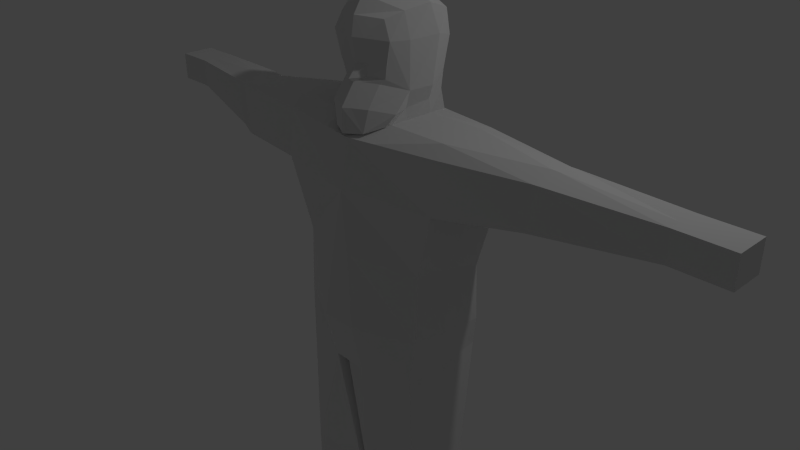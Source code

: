 # Source: Bad_guys.blend  (saved by Blender 2.79.0; exported with 4.5.12 LTS)
import bpy
from mathutils import Matrix  # noqa: F401  (used for matrix-valued properties, if any)

bpy.ops.wm.read_factory_settings(use_empty=True)
scene = bpy.context.scene
scene.name = 'Scene'

# ---- collections
col_collection_1 = bpy.data.collections.new('Collection 1'); scene.collection.children.link(col_collection_1)

# ---- images (referenced by path relative to the original .blend; pixels are not part of the script)
import os
ASSET_DIR = os.environ.get("B2B_ASSET_DIR", "")  # directory of the original .blend (textures are referenced by path, not embedded)
HERE = os.path.dirname(os.path.abspath(__file__))  # packed textures are extracted next to this script under _unpacked/

def load_image(name, relpath, width, height, colorspace="sRGB"):
    """Load a texture the original file referenced (path relative to the .blend, or extracted next to this script)."""
    p = next((c for c in (os.path.join(HERE, relpath), os.path.join(ASSET_DIR, relpath)) if relpath and os.path.exists(c)), "")
    if p:
        img = bpy.data.images.load(p, check_existing=True)
        img.name = name
    else:  # same state as the original file: an image datablock whose file is absent (Cycles renders it pink)
        img = bpy.data.images.new(name, width, height)
        img.source = "FILE"
        img.filepath = "//" + (relpath or name)
    img.colorspace_settings.name = colorspace
    return img
img_bear_texture = load_image('Bear_Texture', 'Bear_Texture.png', 1024, 1024, 'sRGB')

# ---- materials (node trees are filled in below, after node groups)
mat_material = bpy.data.materials.new('Material')
mat_material.alpha_threshold = 0.0
mat_material.roughness = 0.5

# ---- material node trees
mat_material.use_nodes = True; mat_material.node_tree.nodes.clear()
_N = mat_material.node_tree.nodes; _L = mat_material.node_tree.links
n0 = _N.new('ShaderNodeTexImage'); n0.name = 'Image Texture'; n0.location = (-247, 353)
n0.width = 140
n0.image = img_bear_texture
n1 = _N.new('ShaderNodeOutputMaterial'); n1.name = 'Material Output'; n1.location = (300, 300)
n2 = _N.new('ShaderNodeBsdfDiffuse'); n2.name = 'Diffuse BSDF'; n2.location = (10, 300)
n2.inputs[1].default_value = 1.0
_L.new(n2.outputs[0], n1.inputs[0])
n1.is_active_output = True

# ---- world
world_world = bpy.data.worlds.new('World'); scene.world = world_world
world_world.color = (0.05088, 0.05088, 0.05088)
world_world.use_sun_shadow = False
world_world.sun_shadow_jitter_overblur = 0.0
world_world.cycles.sampling_method = 'NONE'
world_world.cycles.sample_map_resolution = 256

# ---- cameras
cam_camera = bpy.data.cameras.new('Camera')
cam_camera.clip_end = 100.0
cam_camera.lens = 35.0
cam_camera.sensor_width = 32.0
cam_camera.sensor_height = 18.0
cam_camera.ortho_scale = 7.314
cam_camera.dof.focus_distance = 0.0

# ---- lights
light_lamp = bpy.data.lights.new('Lamp', 'POINT')
light_lamp.transmission_factor = 0.0
light_lamp.cutoff_distance = 30.0
light_lamp.energy = 100.0
light_lamp.shadow_buffer_clip_start = 1.001
light_lamp.shadow_soft_size = 0.1
light_lamp.shadow_maximum_resolution = 0.006
light_lamp.use_absolute_resolution = True
light_lamp.cycles.use_multiple_importance_sampling = False

# ---- meshes
me_cube = bpy.data.meshes.new('Cube')
me_cube.from_pydata([(0.9432, 0.9026, -1.325), (0.9432, -0.2791, -1.411), (-0.9584, -0.2791, -1.411), (-0.9584, 0.9026, -1.325), (1.313, 0.9029, 1.005), (1.261, -0.2398, 1.028), (-1.316, -0.2398, 1.049), (-1.321, 0.9029, 1.006), (0.9432, 0.2527, -1.411), (0.007053, 0.9026, -1.325), (1.038, 0.8239, -0.07272), (0.2607, -0.4839, -1.411), (1.039, -0.2215, 0.1567), (-0.9584, 0.2527, -1.411), (-0.961, -0.2215, 0.1239), (-0.9599, 0.8239, -0.001556), (1.314, 0.2066, 1.006), (0.0003981, 0.9504, 1.008), (-0.003945, -0.4937, 1.051), (-1.324, 0.2066, 1.009), (0.0002021, 0.8211, 0.0), (-0.9832, 0.2722, 0.0), (0.1651, -0.5803, 0.3011), (1.068, 0.2722, 0.08655), (0.9982, 0.1497, -3.329), (0.007052, 0.2527, -1.411), (1.253, 0.1767, 1.874), (1.253, -0.2074, 1.726), (0.0003531, 0.8965, 1.871), (-1.253, 0.7538, 1.853), (0.0003525, -0.3775, 1.7), (-1.253, -0.2074, 1.726), (-1.253, 0.1767, 1.874), (1.253, 0.7538, 1.853), (3.438e-07, 0.9731, 3.208), (0.9982, -0.2844, -3.329), (0.9982, 0.5919, -3.329), (0.06423, 0.5919, -3.329), (0.06423, -0.2844, -3.329), (0.06423, 0.1497, -3.329), (0.8778, 0.1497, -5.6), (0.8778, -0.2844, -5.6), (0.8778, 0.5919, -5.6), (0.1798, 0.5919, -5.6), (0.1798, -0.2844, -5.6), (0.1798, 0.1497, -5.6), (-0.002006, 0.9026, -1.325), (-0.2212, -0.4839, -1.411), (2.464, 0.6612, 1.748), (2.425, 0.7191, 1.195), (-0.003706, 0.8261, 0.0), (2.463, 0.0182, 1.742), (-0.07799, -0.586, 0.2976), (2.475, 0.3106, 1.826), (-0.002006, 0.2527, -1.411), (-0.4362, 0.8989, 2.768), (-0.5759, 0.122, 2.864), (-0.4727, -0.09308, 2.864), (2.425, -0.03965, 1.195), (2.425, 0.3106, 1.195), (0.0001172, -0.2435, 2.864), (-0.0484, 0.5919, -3.336), (-1.0, 0.5919, -3.336), (-0.0484, -0.2844, -3.336), (-1.0, -0.2844, -3.336), (-1.0, 0.1497, -3.336), (-0.0484, 0.1497, -3.336), (-0.1667, 0.5919, -5.596), (-0.8817, 0.5919, -5.596), (-0.1667, -0.2844, -5.596), (-0.8817, -0.2844, -5.596), (-0.8817, 0.1497, -5.596), (-0.1667, 0.1497, -5.596), (3.949, 0.3432, 1.728), (3.949, 0.1636, 1.728), (3.949, 0.6255, 1.728), (3.949, 0.6255, 1.338), (3.949, 0.3432, 1.338), (3.949, 0.1636, 1.338), (-2.57, 0.3106, 1.082), (-2.57, 0.7191, 1.082), (-2.54, -0.03965, 0.9977), (-2.674, 0.3106, 1.756), (-2.694, 0.01821, 1.688), (-2.686, 0.6612, 1.654), (-3.937, 0.3432, 1.338), (-3.937, 0.6255, 1.338), (-3.937, 0.1636, 1.338), (-3.937, 0.3432, 1.728), (-3.937, 0.1636, 1.728), (-3.937, 0.6255, 1.728), (1.253, -0.0482, 1.874), (-0.4245, 0.8355, 1.871), (-0.4245, -0.3262, 1.713), (-1.253, 0.5894, 1.874), (1.253, 0.5894, 1.874), (0.4252, 0.8355, 1.871), (0.4252, -0.3262, 1.713), (-1.253, -0.0482, 1.874), (-0.01123, -0.04224, 1.798), (0.4679, 0.8087, 3.101), (0.4252, 0.2066, 1.871), (-0.4245, 0.2066, 1.871), (-0.4245, 0.5979, 1.871), (0.4252, 0.5979, 1.871), (0.4252, -0.04224, 1.871), (-0.4245, -0.04224, 1.871), (0.3703, 0.8672, 2.343), (2.442e-07, 0.9272, 2.343), (-0.4953, 0.188, 2.25), (-0.3703, 0.8672, 2.343), (4.895e-06, -0.2385, 2.338), (0.4952, 0.188, 2.25), (-0.4959, 0.5579, 2.236), (0.4959, 0.5579, 2.236), (0.291, -0.09373, 2.34), (-0.2887, -0.09373, 2.351), (7.93e-08, 0.4409, 3.422), (-2.273e-07, -0.06082, 3.315), (-0.4672, 0.1418, 3.168), (-0.4679, 0.8087, 3.101), (-3.212e-07, -0.1992, 3.107), (0.4672, 0.1418, 3.168), (-0.5033, 0.5097, 3.213), (0.5033, 0.5097, 3.213), (0.3567, -0.06339, 3.09), (-0.3567, -0.06339, 3.09), (4.637, 0.3432, 1.728), (4.637, 0.1636, 1.728), (4.637, 0.6255, 1.728), (4.637, 0.6255, 1.338), (4.637, 0.3432, 1.338), (4.637, 0.1636, 1.338), (-4.5, 0.3432, 1.338), (-4.5, 0.6255, 1.338), (-4.5, 0.1636, 1.338), (-4.5, 0.3432, 1.728), (-4.5, 0.1636, 1.728), (-4.5, 0.6255, 1.728), (-0.6018, 0.5605, 2.864), (0.6018, 0.5605, 2.864), (0.4362, 0.8989, 2.768), (0.5759, 0.122, 2.864), (0.4727, -0.09308, 2.864), (2.252e-07, 1.04, 2.634), (-2.684, 0.313, 1.093), (-2.684, 0.7121, 1.093), (-2.822, 0.313, 1.76), (-2.823, 0.02908, 1.695), (-2.688, -0.02444, 1.091), (-2.822, 0.6586, 1.688), (2.55, 0.026, 1.742), (2.558, 0.3123, 1.823), (2.507, 0.3123, 1.203), (2.507, -0.02875, 1.203), (2.55, 0.6593, 1.749), (2.507, 0.7141, 1.203), (1.018, 0.8702, -0.8906), (1.019, -0.2503, -0.7938), (-0.9806, 0.2624, -0.8034), (1.026, 0.2624, -0.8544), (-0.9792, -0.2503, -0.7658), (-0.9829, 0.8702, -0.8628), (0.003497, 0.916, -0.8604), (0.2647, -0.6357, -0.7078), (-0.2357, -0.6357, -0.7078), (-0.003033, 0.916, -0.8604), (0.2269, -0.07542, 1.862), (0.374, 0.241, 2.001), (0.4185, 0.578, 2.049), (-0.2154, -0.08265, 2.027), (-0.02251, -0.1638, 1.825), (-0.4145, 0.578, 2.049), (-0.3802, 0.241, 2.003), (-0.3227, 0.8513, 2.1), (0.3521, 0.8513, 2.103), (0.0001774, 0.9117, 2.106), (-0.397, -0.07693, 2.564), (0.0003815, -0.1663, 2.551), (0.09373, -0.1881, 2.346), (-0.09392, -0.1881, 2.347), (0.3965, -0.07693, 2.557), (0.1512, -0.1874, 2.864), (-0.1507, -0.1874, 2.864), (-0.1264, -0.1248, 2.556), (0.1269, -0.1248, 2.554), (0.3555, -0.061, 2.402), (-0.3562, -0.061, 2.412), (-0.0009992, -0.3053, 2.393), (-0.1152, -0.1319, 2.401), (0.1136, -0.1319, 2.399), (0.2317, -0.3124, 1.78), (0.2968, -0.2803, 2.079), (-0.03105, -0.4001, 1.744), (-0.01161, -0.4182, 2.069), (-0.3914, -0.1023, 1.852), (-0.5025, -0.04388, 2.017), (0.5026, -0.04388, 2.017), (0.09144, -0.3682, 2.076), (-0.3089, -0.2803, 2.09), (-0.1091, -0.3682, 2.078), (0.387, -0.1023, 1.849), (-0.2425, -0.3124, 1.795), (0.1798, 0.5919, -5.185), (0.1798, 0.1497, -5.185), (0.1798, -0.2844, -5.185), (0.8797, -0.2844, -5.185), (0.8797, 0.1497, -5.185), (0.8797, 0.5919, -5.185), (-0.8817, -0.2844, -5.187), (-0.1667, 0.1497, -5.187), (-0.1667, -0.2844, -5.187), (-0.1667, 0.5919, -5.187), (-0.8817, 0.1497, -5.187), (-0.8817, 0.5919, -5.187), (0.775, -0.6013, -5.6), (0.2829, -0.6013, -5.6), (0.2829, -0.6013, -5.343), (-0.7763, -0.6013, -5.345), (-0.7763, -0.6013, -5.596), (-0.2721, -0.6013, -5.596), (0.7764, -0.6013, -5.343), (-0.2721, -0.6013, -5.345), (0.6312, -0.9952, -5.606), (0.4271, -0.9952, -5.606), (0.4271, -0.9952, -5.431), (-0.6287, -0.9952, -5.431), (-0.6287, -0.9952, -5.603), (-0.4197, -0.9952, -5.603), (0.6318, -0.9952, -5.431), (-0.4197, -0.9952, -5.431), (-0.0484, 0.1497, -5.162), (-0.0484, -0.2844, -5.162), (-0.0484, 0.5919, -5.162), (-1.0, 0.1497, -5.162), (-1.0, -0.2844, -5.162), (-1.0, 0.5919, -5.162), (0.06423, 0.1497, -5.157), (0.9969, -0.2844, -5.157), (0.9969, 0.5919, -5.157), (0.06423, 0.5919, -5.157), (0.06423, -0.2844, -5.157), (0.9969, 0.1497, -5.157), (0.002966, -0.4839, -1.411)], [], [(214, 68, 71, 213), (4, 33, 48, 49), (23, 16, 5, 12), (22, 18, 52), (21, 19, 7, 15), (154, 153, 77, 78), (17, 20, 50, 15, 7), (4, 10, 20, 17), (157, 0, 9, 163), (165, 52, 14, 161), (159, 21, 15, 162), (14, 6, 19, 21), (166, 46, 3, 162), (158, 12, 22, 164), (12, 5, 18, 22), (160, 23, 12, 158), (157, 10, 23, 160), (10, 4, 16, 23), (6, 18, 30, 93, 31), (4, 17, 28, 96, 33), (7, 19, 79, 80), (212, 210, 72, 67), (0, 8, 24, 36), (54, 25, 39, 38, 11, 243, 47), (106, 98, 31, 93), (105, 99, 30, 97), (169, 175, 107, 114), (103, 94, 32, 102), (18, 5, 27, 97, 30), (31, 98, 32, 82, 83), (27, 5, 58, 51), (17, 7, 29, 92, 28), (69, 211, 222, 220), (204, 203, 43, 45), (1, 11, 38, 35), (46, 9, 37, 39, 25, 54), (9, 0, 36, 37), (8, 1, 35, 24), (42, 40, 45, 43), (40, 41, 44, 45), (208, 207, 40, 42), (205, 204, 45, 44), (203, 208, 42, 43), (207, 206, 41, 40), (3, 46, 61, 62), (114, 107, 141, 140), (113, 109, 56, 139), (33, 95, 26, 53, 48), (163, 9, 46, 166), (78, 77, 131, 132), (26, 91, 27, 51, 53), (5, 16, 59, 58), (152, 151, 74, 73), (161, 14, 21, 159), (16, 4, 49, 59), (54, 47, 63, 66), (107, 108, 144, 141), (185, 181, 143, 182), (213, 71, 70, 209), (210, 211, 69, 72), (44, 41, 215, 216), (3, 62, 65, 13), (47, 2, 64, 63), (46, 54, 66, 61), (72, 69, 70, 71), (67, 72, 71, 68), (214, 212, 67, 68), (164, 22, 52, 165), (76, 75, 129, 130), (155, 152, 73, 75), (156, 155, 75, 76), (153, 156, 76, 77), (151, 154, 78, 74), (148, 147, 88, 89), (146, 145, 85, 86), (32, 94, 29, 84, 82), (19, 6, 81, 79), (6, 31, 83, 81), (29, 7, 80, 84), (88, 90, 138, 136), (90, 86, 134, 138), (149, 148, 89, 87), (145, 149, 87, 85), (150, 146, 86, 90), (147, 150, 90, 88), (174, 172, 113, 110), (179, 111, 194, 198), (92, 29, 94, 103), (95, 104, 101, 26), (33, 96, 104, 95), (168, 169, 114, 112), (91, 105, 97, 27), (26, 101, 105, 91), (111, 180, 200, 194), (99, 106, 93, 30), (172, 173, 109, 113), (102, 32, 98, 106), (144, 55, 120, 34), (143, 142, 122, 125), (57, 183, 60, 121, 126), (56, 57, 126, 119), (55, 139, 123, 120), (140, 141, 100, 124), (170, 171, 193, 202), (175, 176, 108, 107), (176, 174, 110, 108), (168, 112, 197, 201), (124, 117, 118, 122), (117, 123, 119, 118), (34, 120, 123, 117), (100, 34, 117, 124), (122, 118, 121, 125), (118, 119, 126, 121), (142, 140, 124, 122), (141, 144, 34, 100), (139, 56, 119, 123), (60, 182, 143, 125, 121), (132, 131, 127, 128), (131, 130, 129, 127), (74, 78, 132, 128), (73, 74, 128, 127), (75, 73, 127, 129), (77, 76, 130, 131), (133, 135, 137, 136), (134, 133, 136, 138), (86, 85, 133, 134), (89, 88, 136, 137), (87, 89, 137, 135), (85, 87, 135, 133), (13, 65, 64, 2), (112, 114, 140, 142), (110, 113, 139, 55), (109, 116, 187, 177, 57, 56), (184, 178, 60, 183), (115, 112, 142, 143, 181, 186), (108, 110, 55, 144), (82, 84, 150, 147), (84, 80, 146, 150), (79, 81, 149, 145), (81, 83, 148, 149), (80, 79, 145, 146), (83, 82, 147, 148), (51, 58, 154, 151), (59, 49, 156, 153), (49, 48, 155, 156), (48, 53, 152, 155), (53, 51, 151, 152), (58, 59, 153, 154), (11, 164, 165, 47, 243), (2, 161, 159, 13), (20, 163, 166, 50), (0, 157, 160, 8), (8, 160, 158, 1), (1, 158, 164, 11), (50, 166, 162, 15), (13, 159, 162, 3), (47, 165, 161, 2), (10, 157, 163, 20), (102, 106, 170, 173), (28, 92, 174, 176), (96, 28, 176, 175), (105, 101, 168, 167), (103, 102, 173, 172), (106, 99, 171, 170), (101, 104, 169, 168), (99, 105, 167, 171), (92, 103, 172, 174), (104, 96, 175, 169), (177, 184, 183, 57), (187, 189, 184, 177), (189, 188, 178, 184), (178, 185, 182, 60), (188, 190, 185, 178), (190, 186, 181, 185), (179, 115, 186, 190), (111, 179, 190, 188), (180, 111, 188, 189), (116, 180, 189, 187), (193, 191, 192, 198, 194), (202, 193, 194, 200, 199), (191, 201, 197, 192), (195, 202, 199, 196), (112, 115, 192, 197), (180, 116, 199, 200), (167, 168, 201, 191), (115, 179, 198, 192), (173, 170, 202, 195), (171, 167, 191, 193), (109, 173, 195, 196), (116, 109, 196, 199), (242, 238, 206, 207), (240, 239, 208, 203), (241, 237, 204, 205), (239, 242, 207, 208), (237, 240, 203, 204), (238, 241, 205, 206), (236, 233, 212, 214), (232, 235, 209, 211), (231, 232, 211, 210), (234, 213, 209, 235), (233, 231, 210, 212), (236, 214, 213, 234), (221, 217, 225, 229), (222, 218, 226, 230), (41, 206, 221, 215), (205, 44, 216, 217), (211, 209, 218, 222), (209, 70, 219, 218), (70, 69, 220, 219), (206, 205, 217, 221), (229, 225, 224, 223), (230, 226, 227, 228), (219, 220, 228, 227), (217, 216, 224, 225), (220, 222, 230, 228), (215, 221, 229, 223), (218, 219, 227, 226), (216, 215, 223, 224), (62, 236, 234, 65), (61, 66, 231, 233), (65, 234, 235, 64), (66, 63, 232, 231), (63, 64, 235, 232), (62, 61, 233, 236), (35, 38, 241, 238), (39, 37, 240, 237), (36, 24, 242, 239), (38, 39, 237, 241), (37, 36, 239, 240), (24, 35, 238, 242), (14, 52, 18, 6)])
_uv = me_cube.uv_layers.new(name='UVMap')
_uv.uv.foreach_set('vector', [0.574, 0.6984, 0.5989, 0.6986, 0.5987, 0.7277, 0.5737, 0.7274, 0.1999, 0.3722, 0.1791, 0.4234, 0.1167, 0.3804, 0.1344, 0.3494, 0.1137, 0.6649, 0.1188, 0.5918, 0.1461, 0.591, 0.144, 0.6588, 0.8379, 0.294, 0.8836, 0.3051, 0.8377, 0.31, 0.041, 0.931, 0.04578, 0.9979, 0.003414, 0.9985, 0.007449, 0.9315, 0.3592, 0.7305, 0.3385, 0.7315, 0.3324, 0.6367, 0.3433, 0.6362, 0.2706, 0.4124, 0.299, 0.3535, 0.2992, 0.3536, 0.3508, 0.3826, 0.3419, 0.4524, 0.1999, 0.3722, 0.245, 0.3177, 0.299, 0.3535, 0.2706, 0.4124, 0.2692, 0.2707, 0.2854, 0.2475, 0.3359, 0.276, 0.3231, 0.3033, 0.7765, 0.3205, 0.8377, 0.31, 0.8274, 0.3683, 0.7732, 0.3696, 0.0407, 0.8781, 0.041, 0.931, 0.007449, 0.9315, 0.0, 0.875, 0.0712, 0.9385, 0.073, 1.0, 0.04578, 0.9979, 0.041, 0.931, 0.3234, 0.3035, 0.3364, 0.2763, 0.388, 0.3054, 0.3764, 0.3332, 0.7713, 0.2381, 0.8197, 0.2333, 0.8379, 0.294, 0.7764, 0.2875, 0.8197, 0.2333, 0.8821, 0.222, 0.8836, 0.3051, 0.8379, 0.294, 0.1137, 0.7146, 0.1137, 0.6649, 0.144, 0.6588, 0.1449, 0.7112, 0.073, 0.7162, 0.08036, 0.6625, 0.1137, 0.6649, 0.1137, 0.7146, 0.08036, 0.6625, 0.07647, 0.5911, 0.1188, 0.5918, 0.1137, 0.6649, 0.8837, 0.3915, 0.8836, 0.3051, 0.9231, 0.3048, 0.924, 0.3327, 0.9249, 0.3873, 0.1999, 0.3722, 0.2706, 0.4124, 0.2463, 0.4627, 0.2234, 0.4497, 0.1791, 0.4234, 0.4452, 0.8, 0.4028, 0.7996, 0.4099, 0.7274, 0.4347, 0.7275, 0.5994, 0.8033, 0.5992, 0.7742, 0.6241, 0.774, 0.6243, 0.8031, 0.07902, 0.7451, 0.1137, 0.7514, 0.1178, 0.8775, 0.09087, 0.877, 0.2612, 0.8383, 0.2612, 0.8383, 0.2738, 0.7126, 0.3002, 0.7142, 0.3062, 0.8405, 0.3059, 0.841, 0.3057, 0.8414, 0.9467, 0.3332, 0.9464, 0.3877, 0.936, 0.3874, 0.9288, 0.3329, 0.9467, 0.2773, 0.9464, 0.3059, 0.9256, 0.305, 0.9288, 0.2771, 0.5571, 0.6232, 0.5734, 0.6279, 0.5733, 0.6437, 0.5551, 0.6356, 0.9856, 0.3331, 0.9851, 0.3876, 0.96, 0.3876, 0.9618, 0.3332, 0.8836, 0.3051, 0.8821, 0.222, 0.9247, 0.2224, 0.9239, 0.2768, 0.9231, 0.3048, 0.936, 0.3874, 0.9464, 0.3877, 0.96, 0.3876, 0.9668, 0.4805, 0.9488, 0.4818, 0.9247, 0.2224, 0.8821, 0.222, 0.8923, 0.1455, 0.9256, 0.1429, 0.2706, 0.4124, 0.3419, 0.4524, 0.3144, 0.4996, 0.2692, 0.4755, 0.2463, 0.4627, 0.6238, 0.7454, 0.5989, 0.7457, 0.6086, 0.7246, 0.6238, 0.7245, 0.7125, 0.7072, 0.7127, 0.6781, 0.738, 0.6783, 0.7378, 0.7074, 0.7337, 0.2432, 0.7337, 0.288, 0.6171, 0.3012, 0.617, 0.2398, 0.2261, 0.8419, 0.2261, 0.8419, 0.2469, 0.711, 0.2738, 0.7126, 0.2612, 0.8383, 0.2612, 0.8383, 0.3359, 0.276, 0.2854, 0.2475, 0.3387, 0.1288, 0.3891, 0.1572, 0.1137, 0.7514, 0.1461, 0.752, 0.1442, 0.878, 0.1178, 0.8775, 0.4876, 0.6806, 0.4876, 0.7097, 0.4452, 0.7097, 0.4452, 0.6806, 0.4876, 0.7097, 0.4876, 0.7382, 0.4452, 0.7382, 0.4452, 0.7097, 0.687, 0.783, 0.6868, 0.7539, 0.712, 0.7537, 0.7123, 0.7828, 0.7123, 0.7357, 0.7125, 0.7072, 0.7378, 0.7074, 0.7375, 0.7359, 0.4351, 0.04547, 0.3974, 0.02417, 0.4092, 0.0, 0.4468, 0.02123, 0.6868, 0.7539, 0.6865, 0.7254, 0.7118, 0.7251, 0.712, 0.7537, 0.388, 0.3054, 0.3364, 0.2763, 0.3954, 0.1602, 0.4468, 0.1892, 0.5551, 0.6356, 0.5733, 0.6437, 0.5735, 0.6719, 0.5527, 0.677, 0.6247, 0.6649, 0.6021, 0.6657, 0.5956, 0.6255, 0.6222, 0.6235, 0.995, 0.2227, 0.9851, 0.2228, 0.96, 0.2228, 0.9679, 0.1424, 0.9888, 0.1429, 0.3231, 0.3033, 0.3359, 0.276, 0.3364, 0.2763, 0.3234, 0.3035, 0.3433, 0.6362, 0.3324, 0.6367, 0.3306, 0.5915, 0.3415, 0.591, 0.96, 0.2228, 0.9464, 0.2229, 0.936, 0.2226, 0.9498, 0.1431, 0.9679, 0.1424, 0.3757, 0.8119, 0.3485, 0.8098, 0.3388, 0.7369, 0.3601, 0.7359, 0.968, 0.1369, 0.9503, 0.1374, 0.9586, 0.04527, 0.9695, 0.04525, 0.07194, 0.88, 0.0712, 0.9385, 0.041, 0.931, 0.0407, 0.8781, 0.3485, 0.8098, 0.3062, 0.8119, 0.314, 0.7381, 0.3388, 0.7369, 0.1811, 0.5946, 0.2261, 0.5923, 0.2201, 0.7192, 0.1938, 0.7207, 0.213, 0.4789, 0.233, 0.4902, 0.2249, 0.5073, 0.1975, 0.5017, 0.4808, 0.644, 0.4972, 0.6434, 0.5027, 0.6634, 0.4831, 0.6642, 0.5737, 0.7274, 0.5987, 0.7277, 0.5984, 0.7562, 0.5735, 0.756, 0.5992, 0.7742, 0.5989, 0.7457, 0.6238, 0.7454, 0.6241, 0.774, 0.4452, 0.7382, 0.4876, 0.7382, 0.4814, 0.7591, 0.4514, 0.7591, 0.005938, 0.8444, 0.01781, 0.712, 0.04472, 0.7115, 0.04064, 0.8382, 0.7338, 0.3197, 0.7339, 0.3683, 0.6167, 0.3712, 0.6166, 0.3086, 0.1461, 0.591, 0.1811, 0.5946, 0.1938, 0.7207, 0.1669, 0.7223, 0.643, 0.7534, 0.643, 0.7248, 0.6865, 0.7249, 0.6865, 0.7534, 0.643, 0.7824, 0.643, 0.7534, 0.6865, 0.7534, 0.6865, 0.7825, 0.4925, 0.07767, 0.4539, 0.05591, 0.4654, 0.03203, 0.504, 0.05378, 0.7764, 0.2875, 0.8379, 0.294, 0.8377, 0.31, 0.7765, 0.3205, 0.04807, 0.3112, 0.0371, 0.334, 0.0, 0.313, 0.01097, 0.2903, 0.9887, 0.1373, 0.968, 0.1369, 0.9695, 0.04525, 0.9866, 0.04521, 0.1298, 0.3473, 0.1121, 0.3778, 0.0371, 0.334, 0.04807, 0.3112, 0.3385, 0.7315, 0.3141, 0.7327, 0.3153, 0.6375, 0.3324, 0.6367, 0.9256, 0.1372, 0.8928, 0.1401, 0.9009, 0.04527, 0.9246, 0.04522, 0.9495, 0.4903, 0.9671, 0.4903, 0.9695, 0.5638, 0.9586, 0.5638, 0.4343, 0.7201, 0.4101, 0.72, 0.4126, 0.6281, 0.4298, 0.6282, 0.96, 0.3876, 0.9851, 0.3876, 0.995, 0.3875, 0.9877, 0.4811, 0.9668, 0.4805, 0.4028, 0.7996, 0.3757, 0.8, 0.3879, 0.7194, 0.4099, 0.7274, 0.8837, 0.3915, 0.9249, 0.3873, 0.9138, 0.4822, 0.8717, 0.4721, 0.3144, 0.4996, 0.3419, 0.4524, 0.3961, 0.4969, 0.4015, 0.5228, 0.9695, 0.5638, 0.9866, 0.5638, 0.9866, 0.6008, 0.9695, 0.6008, 0.4627, 0.5739, 0.4736, 0.5512, 0.504, 0.5683, 0.493, 0.591, 0.8774, 0.4819, 0.9142, 0.4907, 0.9255, 0.564, 0.9018, 0.564, 0.4101, 0.72, 0.389, 0.7097, 0.4017, 0.628, 0.4126, 0.6281, 0.4079, 0.529, 0.4019, 0.5009, 0.4736, 0.5512, 0.4627, 0.5739, 0.9671, 0.4903, 0.9877, 0.4901, 0.9866, 0.5638, 0.9695, 0.5638, 0.6429, 0.6728, 0.6266, 0.6772, 0.6247, 0.6649, 0.6429, 0.6567, 0.4783, 0.6303, 0.4726, 0.6301, 0.4712, 0.6123, 0.4775, 0.6125, 1.0, 0.3331, 0.995, 0.3875, 0.9851, 0.3876, 0.9856, 0.3331, 0.9851, 0.2228, 0.9856, 0.2772, 0.9618, 0.2773, 0.96, 0.2228, 0.995, 0.2227, 1.0, 0.2772, 0.9856, 0.2772, 0.9851, 0.2228, 0.5368, 0.6184, 0.5571, 0.6232, 0.5551, 0.6356, 0.5326, 0.6348, 0.9464, 0.2229, 0.9467, 0.2773, 0.9288, 0.2771, 0.936, 0.2226, 0.96, 0.2228, 0.9618, 0.2773, 0.9467, 0.2773, 0.9464, 0.2229, 0.4726, 0.6301, 0.4669, 0.6309, 0.4653, 0.6132, 0.4712, 0.6123, 0.9464, 0.3059, 0.9467, 0.3332, 0.9288, 0.3329, 0.9256, 0.305, 0.6266, 0.6772, 0.6063, 0.6819, 0.6021, 0.6657, 0.6247, 0.6649, 0.9618, 0.3332, 0.96, 0.3876, 0.9464, 0.3877, 0.9467, 0.3332, 0.2249, 0.5073, 0.2446, 0.5283, 0.2369, 0.5485, 0.2087, 0.5407, 0.5129, 0.6737, 0.5261, 0.6749, 0.5258, 0.6947, 0.5136, 0.6884, 0.4452, 0.6661, 0.4648, 0.6651, 0.474, 0.6646, 0.4746, 0.6806, 0.4528, 0.6806, 0.5956, 0.6255, 0.5824, 0.6267, 0.5831, 0.612, 0.5954, 0.6058, 0.643, 0.6285, 0.6222, 0.6235, 0.6175, 0.6011, 0.6361, 0.6071, 0.5527, 0.677, 0.5735, 0.6719, 0.5666, 0.6933, 0.548, 0.6994, 0.5239, 0.7111, 0.5186, 0.7236, 0.504, 0.723, 0.5095, 0.7091, 0.2208, 0.4654, 0.2397, 0.4764, 0.233, 0.4902, 0.213, 0.4789, 0.2397, 0.4764, 0.2573, 0.4858, 0.253, 0.5015, 0.233, 0.4902, 0.5368, 0.6184, 0.5326, 0.6348, 0.5196, 0.6184, 0.5166, 0.6069, 0.643, 0.6345, 0.6742, 0.6347, 0.6771, 0.668, 0.6474, 0.6585, 0.6742, 0.6347, 0.704, 0.628, 0.704, 0.6525, 0.6771, 0.668, 0.6707, 0.6011, 0.6999, 0.6093, 0.704, 0.628, 0.6742, 0.6347, 0.6432, 0.6154, 0.6707, 0.6011, 0.6742, 0.6347, 0.643, 0.6345, 0.6474, 0.6585, 0.6771, 0.668, 0.6777, 0.6781, 0.6552, 0.6716, 0.6771, 0.668, 0.704, 0.6525, 0.6984, 0.667, 0.6777, 0.6781, 0.5261, 0.6749, 0.5527, 0.677, 0.548, 0.6994, 0.5258, 0.6947, 0.1975, 0.5017, 0.2249, 0.5073, 0.2087, 0.5407, 0.1864, 0.5201, 0.6222, 0.6235, 0.5956, 0.6255, 0.5954, 0.6058, 0.6175, 0.6011, 0.474, 0.6646, 0.4831, 0.6642, 0.5027, 0.6634, 0.4962, 0.6786, 0.4746, 0.6806, 0.5436, 0.7298, 0.5436, 0.718, 0.5672, 0.718, 0.5672, 0.7298, 0.5436, 0.718, 0.5436, 0.6994, 0.5672, 0.6994, 0.5672, 0.718, 0.9246, 0.04522, 0.9009, 0.04527, 0.9009, 4.837e-05, 0.9246, 0.0, 0.9695, 0.04525, 0.9586, 0.04527, 0.9586, 6.697e-05, 0.9695, 4.093e-05, 0.9866, 0.04521, 0.9695, 0.04525, 0.9695, 4.093e-05, 0.9866, 0.0, 0.3324, 0.6367, 0.3153, 0.6375, 0.3134, 0.5924, 0.3306, 0.5915, 0.5712, 0.7717, 0.5712, 0.7835, 0.5475, 0.7835, 0.5475, 0.7717, 0.5712, 0.7531, 0.5712, 0.7717, 0.5475, 0.7717, 0.5475, 0.7531, 0.4298, 0.6282, 0.4126, 0.6281, 0.4128, 0.5911, 0.43, 0.5911, 0.9586, 0.5638, 0.9695, 0.5638, 0.9695, 0.6008, 0.9586, 0.6009, 0.9018, 0.564, 0.9255, 0.564, 0.9256, 0.601, 0.9019, 0.6011, 0.4126, 0.6281, 0.4017, 0.628, 0.4019, 0.591, 0.4128, 0.5911, 0.04064, 0.8382, 0.04472, 0.7115, 0.07113, 0.711, 0.073, 0.8375, 0.5326, 0.6348, 0.5551, 0.6356, 0.5527, 0.677, 0.5261, 0.6749, 0.6429, 0.6567, 0.6247, 0.6649, 0.6222, 0.6235, 0.643, 0.6285, 0.6021, 0.6657, 0.5844, 0.6608, 0.5862, 0.6565, 0.5846, 0.6465, 0.5824, 0.6267, 0.5956, 0.6255, 0.4654, 0.6448, 0.4731, 0.6441, 0.474, 0.6646, 0.4648, 0.6651, 0.5149, 0.639, 0.5326, 0.6348, 0.5261, 0.6749, 0.5129, 0.6737, 0.5151, 0.6535, 0.5167, 0.6433, 0.233, 0.4902, 0.253, 0.5015, 0.2446, 0.5283, 0.2249, 0.5073, 0.9668, 0.4805, 0.9877, 0.4811, 0.9877, 0.4901, 0.9671, 0.4903, 0.4015, 0.5228, 0.3961, 0.4969, 0.4019, 0.5009, 0.4079, 0.529, 0.4099, 0.7274, 0.3879, 0.7194, 0.389, 0.7097, 0.4101, 0.72, 0.8717, 0.4721, 0.9138, 0.4822, 0.9142, 0.4907, 0.8774, 0.4819, 0.4347, 0.7275, 0.4099, 0.7274, 0.4101, 0.72, 0.4343, 0.7201, 0.9488, 0.4818, 0.9668, 0.4805, 0.9671, 0.4903, 0.9495, 0.4903, 0.9256, 0.1429, 0.8923, 0.1455, 0.8928, 0.1401, 0.9256, 0.1372, 0.3388, 0.7369, 0.314, 0.7381, 0.3141, 0.7327, 0.3385, 0.7315, 0.1344, 0.3494, 0.1167, 0.3804, 0.1121, 0.3778, 0.1298, 0.3473, 0.9888, 0.1429, 0.9679, 0.1424, 0.968, 0.1369, 0.9887, 0.1373, 0.9679, 0.1424, 0.9498, 0.1431, 0.9503, 0.1374, 0.968, 0.1369, 0.3601, 0.7359, 0.3388, 0.7369, 0.3385, 0.7315, 0.3592, 0.7305, 0.7337, 0.288, 0.7764, 0.2875, 0.7765, 0.3205, 0.7338, 0.3197, 0.7337, 0.3049, 0.073, 0.8375, 0.07194, 0.88, 0.0407, 0.8781, 0.04064, 0.8382, 0.299, 0.3535, 0.3231, 0.3033, 0.3234, 0.3035, 0.2992, 0.3536, 0.07902, 0.7451, 0.073, 0.7162, 0.1137, 0.7146, 0.1137, 0.7514, 0.1137, 0.7514, 0.1137, 0.7146, 0.1449, 0.7112, 0.1461, 0.752, 0.7337, 0.2432, 0.7713, 0.2381, 0.7764, 0.2875, 0.7337, 0.288, 0.2992, 0.3536, 0.3234, 0.3035, 0.3764, 0.3332, 0.3508, 0.3826, 0.04064, 0.8382, 0.0407, 0.8781, 0.0, 0.875, 0.005938, 0.8444, 0.7338, 0.3197, 0.7765, 0.3205, 0.7732, 0.3696, 0.7339, 0.3683, 0.245, 0.3177, 0.2692, 0.2707, 0.3231, 0.3033, 0.299, 0.3535, 0.6048, 0.6906, 0.5897, 0.6918, 0.5864, 0.6822, 0.6063, 0.6819, 0.2463, 0.4627, 0.2692, 0.4755, 0.2573, 0.4858, 0.2397, 0.4764, 0.2234, 0.4497, 0.2463, 0.4627, 0.2397, 0.4764, 0.2208, 0.4654, 0.9467, 0.2773, 0.9618, 0.2773, 0.9645, 0.2809, 0.9447, 0.2903, 0.6286, 0.6888, 0.6048, 0.6906, 0.6063, 0.6819, 0.6266, 0.6772, 0.502, 0.7383, 0.502, 0.7659, 0.5006, 0.7649, 0.4905, 0.7501, 0.5353, 0.6098, 0.5591, 0.6116, 0.5571, 0.6232, 0.5368, 0.6184, 0.5259, 0.7243, 0.5261, 0.7531, 0.524, 0.7401, 0.5186, 0.7236, 0.643, 0.6877, 0.6286, 0.6888, 0.6266, 0.6772, 0.6429, 0.6728, 0.5591, 0.6116, 0.5735, 0.6127, 0.5734, 0.6279, 0.5571, 0.6232, 0.449, 0.6461, 0.4654, 0.6448, 0.4648, 0.6651, 0.4452, 0.6661, 0.451, 0.636, 0.4657, 0.6346, 0.4654, 0.6448, 0.449, 0.6461, 0.4657, 0.6346, 0.4727, 0.6337, 0.4731, 0.6441, 0.4654, 0.6448, 0.4731, 0.6441, 0.4808, 0.644, 0.4831, 0.6642, 0.474, 0.6646, 0.4727, 0.6337, 0.4796, 0.6338, 0.4808, 0.644, 0.4731, 0.6441, 0.4796, 0.6338, 0.4943, 0.6334, 0.4972, 0.6434, 0.4808, 0.644, 0.4783, 0.6303, 0.4902, 0.6294, 0.4943, 0.6334, 0.4796, 0.6338, 0.5672, 0.7067, 0.5677, 0.7033, 0.5708, 0.6994, 0.5708, 0.7109, 0.639, 0.706, 0.6385, 0.7025, 0.6421, 0.6984, 0.6421, 0.7099, 0.455, 0.6318, 0.4669, 0.6309, 0.4657, 0.6346, 0.451, 0.636, 0.4692, 0.591, 0.4852, 0.5927, 0.49, 0.6122, 0.4775, 0.6125, 0.4712, 0.6123, 0.4564, 0.595, 0.4692, 0.591, 0.4712, 0.6123, 0.4653, 0.6132, 0.4532, 0.6146, 0.504, 0.6011, 0.5166, 0.6069, 0.5196, 0.6184, 0.5047, 0.621, 0.5861, 0.6934, 0.5735, 0.6984, 0.5742, 0.6787, 0.5891, 0.682, 0.5326, 0.6348, 0.5149, 0.639, 0.5047, 0.621, 0.5196, 0.6184, 0.4669, 0.6309, 0.455, 0.6318, 0.4532, 0.6146, 0.4653, 0.6132, 0.524, 0.7401, 0.5436, 0.7499, 0.5224, 0.7506, 0.5094, 0.7403, 0.4902, 0.6294, 0.4783, 0.6303, 0.4775, 0.6125, 0.49, 0.6122, 0.5436, 0.7002, 0.5239, 0.7111, 0.5095, 0.7091, 0.5224, 0.6994, 0.5186, 0.7236, 0.524, 0.7401, 0.5094, 0.7403, 0.504, 0.723, 0.6021, 0.6657, 0.6063, 0.6819, 0.5861, 0.6934, 0.5891, 0.682, 0.5844, 0.6608, 0.6021, 0.6657, 0.5891, 0.682, 0.5742, 0.6787, 0.6243, 0.727, 0.6243, 0.6984, 0.6315, 0.6984, 0.6315, 0.7269, 0.4406, 0.0506, 0.3903, 0.02222, 0.3974, 0.02417, 0.4351, 0.04547, 0.6385, 0.6984, 0.6385, 0.727, 0.6315, 0.7269, 0.6315, 0.6984, 0.6243, 0.756, 0.6243, 0.727, 0.6315, 0.7269, 0.6315, 0.756, 0.6385, 0.727, 0.6385, 0.756, 0.6315, 0.756, 0.6315, 0.7269, 0.5057, 0.2401, 0.5058, 0.3014, 0.5041, 0.2938, 0.504, 0.2478, 0.4982, 0.08271, 0.4468, 0.05376, 0.4539, 0.05591, 0.4925, 0.07767, 0.5055, 0.3089, 0.5056, 0.3715, 0.5041, 0.3637, 0.504, 0.3166, 0.4949, 0.7097, 0.4949, 0.7382, 0.4876, 0.7383, 0.4876, 0.7097, 0.502, 0.7092, 0.4949, 0.7091, 0.4949, 0.6806, 0.502, 0.6807, 0.4949, 0.6806, 0.4949, 0.7097, 0.4876, 0.7097, 0.4876, 0.6807, 0.502, 0.7383, 0.4949, 0.7382, 0.4949, 0.7091, 0.502, 0.7092, 0.7405, 0.6273, 0.7105, 0.6273, 0.7193, 0.6011, 0.7318, 0.6011, 0.5413, 0.7794, 0.5107, 0.7794, 0.5197, 0.7531, 0.5325, 0.7531, 0.7118, 0.7251, 0.6865, 0.7254, 0.6962, 0.7043, 0.7118, 0.7042, 0.7123, 0.7357, 0.7375, 0.7359, 0.7376, 0.7569, 0.7219, 0.7568, 0.5475, 0.801, 0.504, 0.801, 0.5107, 0.7794, 0.5413, 0.7794, 0.5735, 0.756, 0.5984, 0.7562, 0.5984, 0.7772, 0.5831, 0.777, 0.6865, 0.7249, 0.643, 0.7248, 0.6494, 0.704, 0.6801, 0.704, 0.7466, 0.6489, 0.704, 0.6489, 0.7105, 0.6273, 0.7405, 0.6273, 0.5647, 0.7298, 0.5647, 0.7432, 0.554, 0.7432, 0.554, 0.7298, 0.5436, 0.7435, 0.5436, 0.7298, 0.554, 0.7298, 0.554, 0.7435, 0.6801, 0.704, 0.6494, 0.704, 0.6584, 0.6781, 0.6711, 0.6781, 0.7219, 0.7568, 0.7376, 0.7569, 0.738, 0.783, 0.7273, 0.7829, 0.6238, 0.7245, 0.6086, 0.7246, 0.6139, 0.6985, 0.6243, 0.6984, 0.7118, 0.7042, 0.6962, 0.7043, 0.7016, 0.6782, 0.7123, 0.6781, 0.5831, 0.777, 0.5984, 0.7772, 0.5989, 0.8033, 0.5884, 0.8032, 0.4514, 0.7591, 0.4814, 0.7591, 0.4726, 0.785, 0.4602, 0.785, 0.01781, 0.712, 0.01577, 0.592, 0.04268, 0.5915, 0.04472, 0.7115, 0.1669, 0.7223, 0.1938, 0.7207, 0.1998, 0.8406, 0.1729, 0.8422, 0.04472, 0.7115, 0.04268, 0.5915, 0.0691, 0.591, 0.07113, 0.711, 0.1938, 0.7207, 0.2201, 0.7192, 0.2261, 0.839, 0.1998, 0.8406, 0.6166, 0.3086, 0.6167, 0.3712, 0.5056, 0.3715, 0.5055, 0.3089, 0.4468, 0.1892, 0.3954, 0.1602, 0.4468, 0.05376, 0.4982, 0.08271, 0.617, 0.2398, 0.6171, 0.3012, 0.5058, 0.3014, 0.5057, 0.2401, 0.2738, 0.7126, 0.2469, 0.711, 0.253, 0.591, 0.2798, 0.5926, 0.09087, 0.877, 0.1178, 0.8775, 0.1157, 0.9977, 0.08882, 0.9972, 0.3002, 0.7142, 0.2738, 0.7126, 0.2798, 0.5926, 0.3062, 0.5941, 0.3891, 0.1572, 0.3387, 0.1288, 0.3903, 0.02222, 0.4406, 0.0506, 0.1178, 0.8775, 0.1442, 0.878, 0.1421, 0.9982, 0.1157, 0.9977, 0.8274, 0.3683, 0.8377, 0.31, 0.8836, 0.3051, 0.8837, 0.3915])
me_cube.materials.append(None)
me_cube.use_remesh_preserve_volume = False
me_cube.use_remesh_preserve_attributes = False
me_cube.use_mirror_vertex_groups = False
me_cube.update()
arm_armature = bpy.data.armatures.new('Armature')  # bones are not reproduced

# ---- objects
ob_armature = bpy.data.objects.new('Armature', arm_armature)
ob_cube = bpy.data.objects.new('Cube', me_cube)
ob_lamp = bpy.data.objects.new('Lamp', light_lamp)
ob_camera = bpy.data.objects.new('Camera', cam_camera)

# ---- transforms, parenting, visibility, modifiers, constraints
ob_armature.location = (-0.003893, 0.3542, -0.9705)
ob_armature.lineart.crease_threshold = 0.0
ob_cube.parent = ob_armature
ob_cube.matrix_parent_inverse = Matrix(((1.0, 0.0, 0.0, 0.003893), (0.0, 1.0, 0.0, -0.3542), (0.0, 0.0, 1.0, 0.9705), (0.0, 0.0, 0.0, 1.0)))
ob_cube.location = (0.0, 0.0, 0.0)
ob_cube.lock_rotations_4d = False
ob_cube.empty_display_type = 'ARROWS'
ob_cube.lineart.crease_threshold = 0.0
ob_cube.material_slots[0].link = 'OBJECT'; ob_cube.material_slots[0].material = mat_material
_vg = ob_cube.vertex_groups.new(name='Bone')
for _i, _w in zip([4, 9, 10, 11, 12, 14, 15, 17, 20, 21, 22, 23, 46, 47, 50, 52, 157, 158, 161, 162, 163, 164, 165, 166, 243], [0.02159, 0.07198, 0.5074, 0.05774, 0.07154, 0.0364, 0.1679, 0.06451, 0.8771, 0.057, 0.08268, 0.1709, 0.07205, 0.04415, 0.8755, 0.07656, 0.08832, 0.05782, 0.04896, 0.05236, 0.7447, 0.4835, 0.4981, 0.7444, 0.05013]): _vg.add([_i], _w, 'REPLACE')
_vg = ob_cube.vertex_groups.new(name='Bone.001')
for _i, _w in zip([4, 5, 6, 7, 10, 12, 14, 15, 16, 17, 18, 19, 20, 21, 22, 23, 28, 30, 50, 52, 93, 96, 97, 99, 158, 159, 161, 162, 164, 165], [0.06322, 0.0921, 0.07549, 0.08668, 0.1482, 0.5692, 0.6394, 0.5162, 0.05642, 0.7842, 0.7023, 0.04979, 0.08004, 0.6129, 0.7505, 0.4608, 0.05761, 0.1072, 0.08025, 0.7588, 0.1222, 0.0343, 0.05298, 0.006076, 0.05511, 0.02342, 0.06545, 0.02893, 0.1283, 0.1266]): _vg.add([_i], _w, 'REPLACE')
_vg = ob_cube.vertex_groups.new(name='Bone.002')
for _i, _w in zip([18, 30, 93, 97, 99, 111, 115, 116, 167, 170, 171, 178, 179, 180, 181, 184, 185, 186, 188, 189, 190, 191, 192, 193, 194, 195, 196, 197, 198, 199, 200, 201, 202], [0.009331, 0.1898, 0.03058, 0.07458, 0.06239, 0.06635, 0.05788, 0.02062, 0.04747, 0.02715, 0.06698, 0.01217, 0.06595, 0.05477, 0.00754, 0.003405, 0.01393, 0.02778, 0.05647, 0.03459, 0.05181, 0.1024, 0.1636, 0.09782, 0.1438, 0.0529, 0.03783, 0.07438, 0.16, 0.08633, 0.1424, 0.07099, 0.077]): _vg.add([_i], _w, 'REPLACE')
_vg = ob_cube.vertex_groups.new(name='Bone.003')
for _i, _w in zip([18, 28, 29, 30, 31, 32, 92, 93, 94, 97, 98, 99, 102, 103, 105, 106, 109, 110, 111, 112, 113, 115, 116, 167, 168, 170, 171, 172, 173, 174, 177, 178, 179, 180, 181, 184, 185, 186, 187, 188, 189, 190, 191, 192, 193, 194, 195, 196, 197, 198, 199, 200, 201, 202], [0.08514, 0.05894, 0.002463, 0.3022, 0.05199, 0.008813, 0.3191, 0.4583, 0.0002976, 0.1241, 0.03012, 0.5437, 0.4601, 0.4038, 0.05358, 0.4608, 0.109, 0.003535, 0.1092, 0.02452, 0.07266, 0.08673, 0.09336, 0.2467, 0.01695, 0.3336, 0.4106, 0.1673, 0.258, 0.08438, 0.05731, 0.05628, 0.103, 0.09904, 0.03997, 0.05533, 0.05323, 0.06053, 0.07792, 0.09485, 0.08299, 0.08216, 0.2756, 0.2286, 0.3115, 0.2507, 0.2515, 0.19, 0.1448, 0.2454, 0.187, 0.1945, 0.2061, 0.2825]): _vg.add([_i], _w, 'REPLACE')
_vg = ob_cube.vertex_groups.new(name='Bone.008')
for _i, _w in zip([6, 7, 14, 15, 17, 18, 19, 21, 28, 29, 30, 31, 32, 52, 79, 80, 81, 92, 93, 94, 98, 99, 102, 103, 106, 109, 110, 113, 116, 149, 167, 170, 171, 172, 173, 174, 177, 180, 187, 189, 191, 193, 194, 195, 196, 198, 199, 200, 201, 202], [0.7967, 0.8093, 0.1432, 0.1348, 0.0198, 0.04218, 0.8724, 0.1255, 0.04571, 0.6517, 0.02963, 0.6624, 0.1775, 0.009439, 0.02366, 0.0512, 0.06693, 0.3913, 0.2262, 0.318, 0.3299, 0.06872, 0.4563, 0.4256, 0.4084, 0.08768, 0.007771, 0.07051, 0.04164, 0.005061, 0.0178, 0.1962, 0.09106, 0.173, 0.2338, 0.09759, 0.01461, 0.008881, 0.03938, 0.007001, 0.03605, 0.06591, 0.02115, 0.1434, 0.1119, 0.004041, 0.07502, 0.03539, 0.004757, 0.1047]): _vg.add([_i], _w, 'REPLACE')
_vg = ob_cube.vertex_groups.new(name='Bone.009')
for _i, _w in zip([6, 7, 29, 31, 32, 93, 94, 98], [0.03226, 0.007673, 0.2651, 0.2303, 0.754, 0.03578, 0.6112, 0.5843]): _vg.add([_i], _w, 'REPLACE')
_vg = ob_cube.vertex_groups.new(name='Bone.010')
for _i, _w in zip([6, 7, 19, 29, 31, 32, 79, 80, 81, 82, 83, 84, 85, 86, 87, 88, 89, 90, 94, 98, 133, 134, 135, 136, 137, 138, 145, 146, 147, 148, 149, 150], [0.05011, 0.04947, 0.04514, 0.01307, 0.01834, 0.01083, 0.9582, 0.9387, 0.9213, 0.9827, 0.9757, 0.9779, 0.9998, 0.9996, 0.9995, 1.0, 1.0, 0.9998, 0.01107, 0.01426, 0.9999, 0.9999, 0.9999, 1.0, 1.0, 0.9999, 0.9812, 0.9712, 0.9962, 0.9923, 0.9673, 0.9937]): _vg.add([_i], _w, 'REPLACE')
_vg = ob_cube.vertex_groups.new(name='Bone.004')
for _i, _w in zip([28, 30, 33, 95, 96, 97, 99, 101, 104, 105, 107, 111, 112, 114, 115, 116, 167, 168, 169, 170, 171, 175, 179, 180, 181, 185, 186, 188, 189, 190, 191, 192, 193, 194, 195, 196, 197, 198, 199, 200, 201, 202], [0.02011, 0.01324, 0.01625, 0.004805, 0.3692, 0.1032, 0.05149, 0.4535, 0.4222, 0.3626, 0.01767, 0.03603, 0.08217, 0.07349, 0.0429, 0.001679, 0.2025, 0.2395, 0.1783, 0.01909, 0.06875, 0.1157, 0.03101, 0.02533, 0.01502, 0.0004037, 0.03882, 0.02487, 0.009337, 0.0221, 0.1124, 0.06542, 0.08521, 0.08216, 0.03637, 0.01967, 0.1303, 0.0679, 0.0653, 0.1063, 0.1525, 0.06463]): _vg.add([_i], _w, 'REPLACE')
_vg = ob_cube.vertex_groups.new(name='Bone.005')
for _i, _w in zip([4, 5, 10, 12, 16, 17, 18, 22, 23, 26, 27, 28, 30, 33, 49, 52, 58, 59, 91, 93, 95, 96, 97, 99, 101, 104, 105, 107, 112, 114, 115, 167, 168, 169, 170, 171, 175, 179, 181, 186, 190, 191, 192, 193, 194, 195, 197, 198, 200, 201, 202], [0.7153, 0.7867, 0.1159, 0.1682, 0.8276, 0.03595, 0.06001, 0.03179, 0.1665, 0.1154, 0.641, 0.02505, 0.1043, 0.1081, 0.03363, 0.000921, 0.04001, 0.006819, 0.2895, 0.009416, 0.07342, 0.3759, 0.4894, 0.0688, 0.4623, 0.4257, 0.4397, 0.01894, 0.08478, 0.07485, 0.0361, 0.2428, 0.248, 0.1808, 0.01413, 0.07513, 0.1178, 0.007496, 0.01209, 0.03536, 0.004314, 0.1184, 0.0611, 0.06955, 0.02304, 0.004787, 0.1393, 0.03589, 0.01009, 0.1712, 0.04215]): _vg.add([_i], _w, 'REPLACE')
_vg = ob_cube.vertex_groups.new(name='Bone.006')
for _i, _w in zip([4, 5, 16, 26, 27, 33, 48, 49, 51, 53, 58, 59, 91, 95, 96, 97, 104, 105, 151, 153, 154, 155, 156], [0.1341, 0.06522, 0.0643, 0.8173, 0.2679, 0.813, 0.07524, 0.5586, 0.0708, 0.01604, 0.5663, 0.6854, 0.6312, 0.8558, 0.05749, 0.01435, 0.02039, 0.008294, 0.0385, 0.2143, 0.2687, 0.03188, 0.2536]): _vg.add([_i], _w, 'REPLACE')
_vg = ob_cube.vertex_groups.new(name='Bone.007')
for _i, _w in zip([26, 27, 33, 48, 49, 51, 53, 58, 59, 73, 74, 75, 76, 77, 78, 91, 95, 127, 128, 129, 130, 131, 132, 151, 152, 153, 154, 155, 156], [0.01707, 0.02003, 0.01373, 0.9189, 0.3925, 0.9091, 0.9623, 0.3823, 0.2832, 0.9998, 0.9992, 0.9997, 0.9956, 0.9983, 0.997, 0.01975, 0.01661, 0.9996, 0.9995, 0.9995, 0.999, 0.9993, 0.9992, 0.9477, 0.981, 0.7737, 0.7076, 0.9557, 0.7251]): _vg.add([_i], _w, 'REPLACE')
_vg = ob_cube.vertex_groups.new(name='Bone.017')
for _i, _w in zip([17, 18, 28, 30, 55, 56, 57, 60, 92, 93, 96, 97, 99, 101, 102, 103, 104, 105, 106, 107, 108, 109, 110, 111, 112, 113, 114, 115, 116, 119, 122, 125, 126, 139, 140, 141, 142, 143, 167, 168, 169, 170, 171, 172, 173, 174, 175, 176, 177, 178, 179, 180, 181, 182, 183, 184, 185, 186, 187, 188, 189, 190, 191, 192, 193, 194, 195, 196, 197, 198, 199, 200, 201, 202], [0.03962, 0.01506, 0.723, 0.2016, 0.05141, 0.09295, 0.08187, 0.06594, 0.2079, 0.05321, 0.1141, 0.08743, 0.1286, 0.03685, 0.04735, 0.1163, 0.087, 0.05472, 0.04069, 0.2056, 0.0767, 0.5074, 0.2009, 0.4087, 0.5401, 0.5833, 0.574, 0.4415, 0.3945, 0.004387, 0.01887, 0.03011, 0.01279, 0.0843, 0.08738, 0.0441, 0.105, 0.09898, 0.1332, 0.3784, 0.5121, 0.2709, 0.1936, 0.5377, 0.3864, 0.6004, 0.5123, 0.7555, 0.2518, 0.2632, 0.4176, 0.402, 0.3108, 0.07464, 0.06937, 0.2517, 0.2727, 0.4222, 0.341, 0.3946, 0.3739, 0.3931, 0.235, 0.3318, 0.248, 0.3089, 0.3351, 0.3937, 0.3555, 0.3191, 0.3495, 0.3262, 0.2548, 0.2815]): _vg.add([_i], _w, 'REPLACE')
_vg = ob_cube.vertex_groups.new(name='Bone.018')
for _i, _w in zip([28, 34, 55, 56, 57, 60, 100, 107, 108, 109, 110, 111, 112, 113, 114, 115, 116, 117, 119, 120, 122, 123, 124, 125, 126, 139, 140, 141, 142, 143, 144, 167, 168, 169, 170, 171, 172, 173, 174, 175, 176, 177, 178, 179, 180, 181, 182, 183, 184, 185, 186, 187, 188, 189, 190, 191, 192, 193, 194, 195, 196, 197, 198, 199, 200, 201, 202], [0.00502, 0.5075, 0.8257, 0.1771, 0.1276, 0.05732, 0.6808, 0.687, 0.9075, 0.1226, 0.711, 0.1127, 0.1006, 0.2063, 0.2013, 0.1037, 0.1564, 0.03441, 0.09333, 0.6322, 0.1099, 0.2514, 0.2539, 0.07183, 0.05961, 0.5816, 0.5972, 0.8318, 0.1751, 0.1174, 0.9438, 0.0191, 0.02041, 0.07587, 0.01071, 0.0084, 0.08288, 0.03362, 0.1857, 0.2036, 0.1746, 0.1788, 0.199, 0.1109, 0.1276, 0.1251, 0.0655, 0.06687, 0.2074, 0.1876, 0.1226, 0.2005, 0.1285, 0.1513, 0.1317, 0.02882, 0.04033, 0.03379, 0.05082, 0.05652, 0.08601, 0.05582, 0.0465, 0.08113, 0.05744, 0.03911, 0.05104]): _vg.add([_i], _w, 'REPLACE')
_vg = ob_cube.vertex_groups.new(name='Bone.019')
for _i, _w in zip([34, 55, 56, 57, 60, 100, 107, 109, 110, 111, 112, 113, 114, 115, 116, 117, 118, 119, 120, 121, 122, 123, 124, 125, 126, 139, 140, 141, 142, 143, 144, 168, 170, 171, 173, 177, 178, 179, 180, 181, 182, 183, 184, 185, 186, 187, 188, 189, 190, 191, 192, 193, 194, 195, 196, 197, 198, 199, 200, 201, 202], [0.4904, 0.1065, 0.6864, 0.7479, 0.8417, 0.2875, 0.001363, 0.1365, 0.0007561, 0.207, 0.1239, 0.05273, 0.05122, 0.2046, 0.2312, 0.9543, 0.991, 0.8669, 0.3374, 0.9861, 0.8404, 0.7173, 0.7117, 0.8692, 0.8931, 0.3069, 0.2843, 0.1033, 0.674, 0.7366, 0.01777, 0.01227, 0.02216, 0.01545, 0.03042, 0.4378, 0.3938, 0.2106, 0.2255, 0.4172, 0.8211, 0.8268, 0.4049, 0.3953, 0.256, 0.2802, 0.2398, 0.2716, 0.2589, 0.0506, 0.07703, 0.0578, 0.08178, 0.07347, 0.1083, 0.0696, 0.08009, 0.1202, 0.09104, 0.04686, 0.07144]): _vg.add([_i], _w, 'REPLACE')
_vg = ob_cube.vertex_groups.new(name='Bone.011')
for _i, _w in zip([0, 2, 3, 9, 11, 13, 14, 15, 21, 25, 46, 47, 54, 159, 161, 162, 163, 164, 165, 166, 243], [0.03853, 0.1291, 0.1027, 0.358, 0.1205, 0.0437, 0.06384, 0.07145, 0.08501, 0.4228, 0.4136, 0.5134, 0.4815, 0.436, 0.39, 0.388, 0.08272, 0.05227, 0.141, 0.08417, 0.2399]): _vg.add([_i], _w, 'REPLACE')
_vg = ob_cube.vertex_groups.new(name='Bone.015')
for _i, _w in zip([2, 3, 9, 11, 13, 14, 15, 21, 25, 46, 47, 54, 61, 62, 63, 64, 65, 66, 159, 161, 162, 163, 164, 165, 166, 212, 214, 233, 236, 243], [0.7783, 0.8251, 0.06031, 0.01208, 0.9171, 0.07188, 0.08773, 0.09911, 0.002222, 0.07043, 0.1552, 0.006849, 0.8679, 0.8077, 0.4913, 0.4569, 0.2666, 0.5313, 0.5022, 0.4593, 0.4951, 0.02395, 0.008886, 0.0955, 0.02736, 0.004303, 0.004437, 0.01443, 0.01398, 0.0596]): _vg.add([_i], _w, 'REPLACE')
_vg = ob_cube.vertex_groups.new(name='Bone.016')
for _i, _w in zip([2, 61, 62, 63, 64, 65, 66, 67, 68, 69, 70, 71, 72, 209, 210, 211, 212, 213, 214, 218, 219, 220, 222, 226, 227, 228, 230, 231, 232, 233, 234, 235, 236], [0.0008136, 0.1144, 0.1867, 0.4968, 0.5383, 0.7315, 0.4605, 0.9901, 0.9913, 0.9911, 0.9921, 0.9956, 0.9904, 0.9805, 0.987, 0.9796, 0.9724, 0.9887, 0.9725, 0.9888, 0.9916, 0.9903, 0.9884, 0.9912, 0.9917, 0.9914, 0.9911, 0.9792, 0.9766, 0.9672, 0.9832, 0.9779, 0.9678]): _vg.add([_i], _w, 'REPLACE')
_vg = ob_cube.vertex_groups.new(name='Bone.012')
for _i, _w in zip([0, 1, 2, 3, 8, 9, 10, 11, 12, 23, 25, 46, 47, 54, 157, 158, 160, 163, 164, 165, 166, 243], [0.117, 0.07191, 0.003552, 0.03236, 0.03181, 0.4356, 0.08608, 0.1819, 0.06825, 0.07772, 0.4809, 0.3796, 0.1519, 0.4225, 0.3797, 0.3777, 0.4293, 0.08653, 0.112, 0.05278, 0.08516, 0.3429]): _vg.add([_i], _w, 'REPLACE')
_vg = ob_cube.vertex_groups.new(name='Bone.013')
for _i, _w in zip([0, 1, 8, 9, 10, 11, 12, 23, 24, 25, 35, 36, 37, 38, 39, 46, 47, 54, 157, 158, 160, 163, 164, 165, 166, 203, 205, 208, 237, 238, 239, 240, 241, 242, 243], [0.8031, 0.8577, 0.9391, 0.07158, 0.1098, 0.5649, 0.08604, 0.09487, 0.9047, 0.03559, 0.5653, 0.9569, 0.9399, 0.5543, 0.892, 0.06202, 0.08846, 0.02836, 0.4974, 0.4762, 0.5121, 0.02217, 0.1695, 0.05961, 0.0192, 0.007815, 6.931e-05, 0.01208, 0.00755, 0.006478, 0.02548, 0.01787, 0.008258, 0.01008, 0.2658]): _vg.add([_i], _w, 'REPLACE')
_vg = ob_cube.vertex_groups.new(name='Bone.014')
for _i, _w in zip([24, 35, 36, 37, 38, 39, 40, 41, 42, 43, 44, 45, 203, 204, 205, 206, 207, 208, 215, 216, 217, 221, 223, 224, 225, 229, 237, 238, 239, 240, 241, 242], [0.09439, 0.4322, 0.02667, 0.02712, 0.4347, 0.09286, 0.9954, 0.9915, 0.9903, 0.9914, 0.9905, 0.9955, 0.9705, 0.9833, 0.9745, 0.9754, 0.9828, 0.9687, 0.9904, 0.9903, 0.9863, 0.9868, 0.9906, 0.9906, 0.9899, 0.99, 0.9707, 0.9716, 0.9621, 0.9653, 0.9703, 0.9699]): _vg.add([_i], _w, 'REPLACE')
_m = ob_cube.modifiers.new('Armature', 'ARMATURE')
_m.object = ob_armature
ob_lamp.location = (4.076, 1.005, 5.904)
ob_lamp.rotation_euler = (0.6503, 0.05522, 1.866)
ob_lamp.lock_rotations_4d = False
ob_lamp.empty_display_type = 'ARROWS'
ob_lamp.color = (0.0, 0.0, 0.0, 0.0)
ob_lamp.lineart.crease_threshold = 0.0
ob_camera.location = (7.481, -6.508, 5.344)
ob_camera.rotation_euler = (1.109, 0.01082, 0.8149)
ob_camera.lock_rotations_4d = False
ob_camera.empty_display_type = 'ARROWS'
ob_camera.color = (0.0, 0.0, 0.0, 0.0)
ob_camera.display_type = 'WIRE'
ob_camera.lineart.crease_threshold = 0.0

# ---- collection membership
col_collection_1.objects.link(ob_armature)
col_collection_1.objects.link(ob_cube)
col_collection_1.objects.link(ob_lamp)
col_collection_1.objects.link(ob_camera)

# ---- scene / render settings (as saved in the file)
scene.camera = ob_camera
scene.frame_start = 1; scene.frame_end = 250; scene.frame_set(141)
scene.render.engine = 'CYCLES'
scene.render.resolution_percentage = 50
scene.render.dither_intensity = 0.0
scene.cycles.use_denoising = False
scene.cycles.samples = 10
scene.cycles.sampling_pattern = 'TABULATED_SOBOL'
scene.cycles.light_sampling_threshold = 0.0
scene.cycles.use_adaptive_sampling = False
scene.cycles.use_light_tree = False
scene.cycles.blur_glossy = 0.0
scene.cycles.pixel_filter_type = 'GAUSSIAN'
scene.cycles.sample_clamp_indirect = 0.0
scene.view_settings.view_transform = 'Standard'
bpy.context.view_layer.update()
